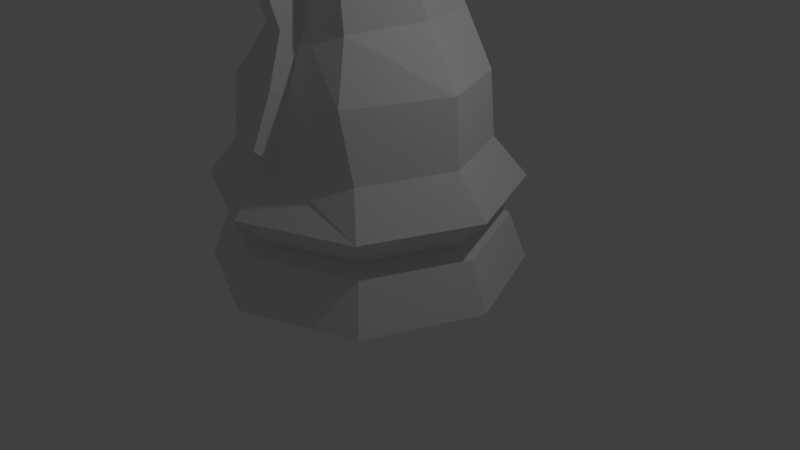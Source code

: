 # Source: LP_knight.blend  (saved by Blender 2.79.0; exported with 4.5.12 LTS)
import bpy
from mathutils import Matrix  # noqa: F401  (used for matrix-valued properties, if any)

bpy.ops.wm.read_factory_settings(use_empty=True)
scene = bpy.context.scene
scene.name = 'Scene'

# ---- collections
col_collection_1 = bpy.data.collections.new('Collection 1'); scene.collection.children.link(col_collection_1)

# ---- world
world_world = bpy.data.worlds.new('World'); scene.world = world_world
world_world.color = (0.05088, 0.05088, 0.05088)
world_world.use_sun_shadow = False
world_world.sun_shadow_jitter_overblur = 0.0
world_world.cycles.sampling_method = 'MANUAL'

# ---- cameras
cam_camera = bpy.data.cameras.new('Camera')
cam_camera.clip_end = 100.0
cam_camera.lens = 35.0
cam_camera.sensor_width = 32.0
cam_camera.sensor_height = 18.0
cam_camera.ortho_scale = 7.314
cam_camera.dof.focus_distance = 0.0
cam_camera.dof.aperture_fstop = 128.0

# ---- lights
light_lamp = bpy.data.lights.new('Lamp', 'POINT')
light_lamp.transmission_factor = 0.0
light_lamp.cutoff_distance = 30.0
light_lamp.energy = 100.0
light_lamp.shadow_buffer_clip_start = 1.001
light_lamp.shadow_soft_size = 0.1
light_lamp.shadow_maximum_resolution = 0.006
light_lamp.use_absolute_resolution = True

# ---- meshes
me_cylinder = bpy.data.meshes.new('Cylinder')
me_cylinder.from_pydata([(2.794e-09, 2.0, -0.7404), (1.414, 1.414, -0.7404), (2.0, -1.987e-08, -0.7404), (-1.414, 1.414, -0.7404), (5.681e-08, 1.549, -0.02644), (1.095, 1.095, -0.02644), (1.549, 8.941e-08, -0.02644), (-2.0, 0.0, -0.7404), (-1.095, 1.095, -0.02644), (1.876e-08, 1.946, 0.3892), (1.376, 1.376, 0.3892), (1.946, 3.821e-08, 0.3892), (-1.946, 1.771e-06, 0.3892), (-1.376, 1.376, 0.3892), (3.073e-08, 1.765, -0.1305), (1.248, 1.248, -0.1305), (1.765, 3.725e-08, -0.1305), (-1.248, 1.248, -0.1305), (0.009475, 1.45, 1.708), (1.035, 1.025, 1.708), (1.431, 0.0, 1.715), (-1.183, 0.9216, 1.692), (0.005131, 0.6017, 4.906), (0.4467, 0.535, 4.548), (-1.225, 0.1365, 1.727), (0.6691, 0.0, 4.364), (-0.9607, 0.09966, 2.356), (1.385, 0.0, 2.338), (1.012, 0.6268, 2.377), (-0.8358, 0.6268, 2.347), (-0.6979, 0.5362, 6.317), (0.1677, 0.8369, 2.377), (-0.7223, 0.4358, 6.44), (-0.6491, 0.0, 6.066), (-1.689, 0.0, 1.156), (-1.25, 0.09915, 2.383), (-1.419, 0.0, 0.9005), (1.693, 0.0, 5.28), (1.693, 0.1665, 5.167), (1.693, 0.1451, 4.951), (1.693, 0.0, 4.545), (1.693, 0.1104, 4.581), (1.693, 0.2125, 4.75), (1.071, 0.0, 4.466), (0.9754, 0.412, 4.563), (0.7549, 0.4307, 5.172), (0.7049, 0.1329, 5.378), (0.8207, 0.4291, 4.868), (0.7307, 0.0, 5.417), (-1.438, 0.09915, 1.755), (-0.8676, 0.2193, 5.611), (-0.8378, 0.3913, 5.541), (-1.152, 0.1692, 4.734), (-1.071, 0.4163, 4.63), (-0.5082, 0.5146, 4.552), (-0.1116, 0.4371, 4.368), (0.1405, 0.0, 4.14), (1.056, 1.094, 0.9005), (1.405, 0.0, 0.9005), (-1.137, 1.086, 0.8846), (-0.03814, 1.547, 0.9005), (-0.1942, 0.3192, 5.51), (-0.7893, 0.3954, 5.072), (-0.2106, 0.1214, 5.749), (-0.8535, 0.1679, 5.21), (-1.598, 0.09915, 5.509), (-1.689, 0.09915, 1.156), (-0.6491, 0.09915, 6.066), (0.8943, 0.0, 3.36), (-1.25, 0.0, 2.383), (-1.438, 0.0, 1.755), (-1.598, 0.0, 5.509), (-0.2106, 0.0, 5.749), (0.4502, 0.532, 3.373), (-0.833, 0.5049, 3.539), (-0.9361, 0.1178, 3.595), (-0.1703, 0.6758, 3.465), (-1.738, 0.0, 3.773), (-1.738, 0.09915, 3.773), (-1.765, 0.0, -0.1305), (-1.549, 0.0, -0.02644), (-1.419, 0.1641, 0.9005)], [], [(13, 59, 60, 9), (11, 6, 5, 10), (6, 16, 15, 5), (9, 4, 8, 13), (4, 14, 17, 8), (17, 14, 0, 3), (15, 16, 2, 1), (23, 22, 47, 44), (24, 81, 66, 49), (19, 18, 31, 28), (73, 55, 56, 68), (21, 24, 26, 29), (18, 21, 29, 31), (55, 23, 25, 56), (20, 19, 28, 27), (59, 81, 24, 21), (18, 60, 59, 21), (57, 60, 18, 19), (44, 47, 42, 41), (10, 57, 58, 11), (50, 32, 30, 51), (62, 61, 22, 54, 53), (5, 4, 9, 10), (42, 47, 45, 39), (40, 43, 44, 41), (25, 23, 44, 43), (61, 63, 46, 45), (22, 61, 45, 47), (15, 14, 4, 5), (1, 0, 14, 15), (50, 51, 62, 53, 52, 64), (67, 65, 71, 33), (10, 9, 60, 57), (30, 32, 63, 61), (32, 50, 64, 63), (51, 30, 61, 62), (39, 45, 46, 38), (38, 46, 48, 37), (49, 66, 34, 70), (81, 36, 34, 66), (22, 23, 55, 54), (74, 53, 54, 76), (76, 54, 55, 73), (26, 24, 49, 35), (75, 52, 53, 74), (78, 65, 52, 75), (35, 49, 70, 69), (77, 71, 65, 78), (42, 39, 38, 37, 40, 41), (72, 48, 46, 63), (33, 72, 63, 67), (69, 77, 78, 35), (35, 78, 75, 26), (26, 75, 74, 29), (31, 76, 73, 28), (29, 74, 76, 31), (28, 73, 68, 27), (12, 13, 8, 80), (17, 3, 7, 79), (80, 8, 17, 79), (58, 57, 19, 20), (63, 64, 67), (52, 65, 64), (65, 67, 64), (12, 36, 81, 59, 13), (1, 2, 7, 3, 0)])
_uv = me_cylinder.uv_layers.new(name='UVMap')
_uv.uv.foreach_set('vector', [0.0, 0.0, 0.0, 0.0, 0.0, 0.0, 0.0, 0.0, 0.0, 0.0, 0.0, 0.0, 0.0, 0.0, 0.0, 0.0, 0.0, 0.0, 0.0, 0.0, 0.0, 0.0, 0.0, 0.0, 0.0, 0.0, 0.0, 0.0, 0.0, 0.0, 0.0, 0.0, 0.0, 0.0, 0.0, 0.0, 0.0, 0.0, 0.0, 0.0, 0.0, 0.0, 0.0, 0.0, 0.0, 0.0, 0.0, 0.0, 0.0, 0.0, 0.0, 0.0, 0.0, 0.0, 0.0, 0.0, 0.0, 0.0, 0.0, 0.0, 0.0, 0.0, 0.0, 0.0, 0.0, 0.0, 0.0, 0.0, 0.0, 0.0, 0.0, 0.0, 0.0, 0.0, 0.0, 0.0, 0.0, 0.0, 0.0, 0.0, 0.0, 0.0, 0.0, 0.0, 0.0, 0.0, 0.0, 0.0, 0.0, 0.0, 0.0, 0.0, 0.0, 0.0, 0.0, 0.0, 0.0, 0.0, 0.0, 0.0, 0.0, 0.0, 0.0, 0.0, 0.0, 0.0, 0.0, 0.0, 0.0, 0.0, 0.0, 0.0, 0.0, 0.0, 0.0, 0.0, 0.0, 0.0, 0.0, 0.0, 0.0, 0.0, 0.0, 0.0, 0.0, 0.0, 0.0, 0.0, 0.0, 0.0, 0.0, 0.0, 0.0, 0.0, 0.0, 0.0, 0.0, 0.0, 0.0, 0.0, 0.0, 0.0, 0.0, 0.0, 0.0, 0.0, 0.0, 0.0, 0.0, 0.0, 0.0, 0.0, 0.0, 0.0, 0.0, 0.0, 0.0, 0.0, 0.0, 0.0, 0.0, 0.0, 0.0, 0.0, 0.0, 0.0, 0.0, 0.0, 0.0, 0.0, 0.0, 0.0, 0.0, 0.0, 0.0, 0.0, 0.0, 0.0, 0.0, 0.0, 0.0, 0.0, 0.0, 0.0, 0.0, 0.0, 0.0, 0.0, 0.0, 0.0, 0.0, 0.0, 0.0, 0.0, 0.0, 0.0, 0.0, 0.0, 0.0, 0.0, 0.0, 0.0, 0.0, 0.0, 0.0, 0.0, 0.0, 0.0, 0.0, 0.0, 0.0, 0.0, 0.0, 0.0, 0.0, 0.0, 0.0, 0.0, 0.0, 0.0, 0.0, 0.0, 0.0, 0.0, 0.0, 0.0, 0.0, 0.0, 0.0, 0.0, 0.0, 0.0, 0.0, 0.0, 0.0, 0.0, 0.0, 0.0, 0.0, 0.0, 0.0, 0.0, 0.0, 0.0, 0.0, 0.0, 0.0, 0.0, 0.0, 0.0, 0.0, 0.0, 0.0, 0.0, 0.0, 0.0, 0.0, 0.0, 0.0, 0.0, 0.0, 0.0, 0.0, 0.0, 0.0, 0.0, 0.0, 0.0, 0.0, 0.0, 0.0, 0.0, 0.0, 0.0, 0.0, 0.0, 0.0, 0.0, 0.0, 0.0, 0.0, 0.0, 0.0, 0.0, 0.0, 0.0, 0.0, 0.0, 0.0, 0.0, 0.0, 0.0, 0.0, 0.0, 0.0, 0.0, 0.0, 0.0, 0.0, 0.0, 0.0, 0.0, 0.0, 0.0, 0.0, 0.0, 0.0, 0.0, 0.0, 0.0, 0.0, 0.0, 0.0, 0.0, 0.0, 0.0, 0.0, 0.0, 0.0, 0.0, 0.0, 0.0, 0.0, 0.0, 0.0, 0.0, 0.0, 0.0, 0.0, 0.0, 0.0, 0.0, 0.0, 0.0, 0.0, 0.0, 0.0, 0.0, 0.0, 0.0, 0.0, 0.0, 0.0, 0.0, 0.0, 0.0, 0.0, 0.0, 0.0, 0.0, 0.0, 0.0, 0.0, 0.0, 0.0, 0.0, 0.0, 0.0, 0.0, 0.0, 0.0, 0.0, 0.0, 0.0, 0.0, 0.0, 0.0, 0.0, 0.0, 0.0, 0.0, 0.0, 0.0, 0.0, 0.0, 0.0, 0.0, 0.0, 0.0, 0.0, 0.0, 0.0, 0.0, 0.0, 0.0, 0.0, 0.0, 0.0, 0.0, 0.0, 0.0, 0.0, 0.0, 0.0, 0.0, 0.0, 0.0, 0.0, 0.0, 0.0, 0.0, 0.0, 0.0, 0.0, 0.0, 0.0, 0.0, 0.0, 0.0, 0.0, 0.0, 0.0, 0.0, 0.0, 0.0, 0.0, 0.0, 0.0, 0.0, 0.0, 0.0, 0.0, 0.0, 0.0, 0.0, 0.0, 0.0, 0.0, 0.0, 0.0, 0.0, 0.0, 0.0, 0.0, 0.0, 0.0, 0.0, 0.0, 0.0, 0.0, 0.0, 0.0, 0.0, 0.0, 0.0, 0.0, 0.0, 0.0, 0.0, 0.0, 0.0, 0.0, 0.0, 0.0, 0.0, 0.0, 0.0, 0.0, 0.0, 0.0, 0.0, 0.0, 0.0, 0.0, 0.0, 0.0, 0.0, 0.0, 0.0, 0.0, 0.0, 0.0, 0.0, 0.0, 0.0, 0.0, 0.0, 0.0, 0.0, 0.0, 0.0, 0.0, 0.0, 0.0, 0.0, 0.0, 0.0, 0.0, 0.0, 0.0, 0.0, 0.0, 0.0, 0.0, 0.0, 0.0, 0.0, 0.0, 0.0, 0.0, 0.0, 0.0, 0.0, 0.0, 0.0, 0.0, 0.0, 0.0, 0.0, 0.0, 0.0, 0.0, 0.0, 0.0, 0.0, 0.0, 0.0, 0.0, 0.0, 0.0, 0.0, 0.0, 0.0, 0.0, 0.0, 0.0, 0.0, 0.0, 0.0, 0.0, 0.0, 0.0, 0.0, 0.0, 0.0, 0.0])
me_cylinder.use_remesh_preserve_volume = False
me_cylinder.use_remesh_preserve_attributes = False
me_cylinder.use_mirror_vertex_groups = False
me_cylinder.update()

# ---- objects
ob_knight = bpy.data.objects.new('Knight', me_cylinder)
ob_lamp = bpy.data.objects.new('Lamp', light_lamp)
ob_camera = bpy.data.objects.new('Camera', cam_camera)

# ---- transforms, parenting, visibility, modifiers, constraints
ob_knight.location = (0.0, 0.0, 0.7404)
ob_knight.rotation_euler = (0.0, 0.0, 1.571)
ob_knight.lineart.crease_threshold = 0.0
_vg = ob_knight.vertex_groups.new(name='Group')
_m = ob_knight.modifiers.new('Mirror', 'MIRROR')
_m.use_axis = (False, True, False)
_m.use_clip = True
_m = ob_knight.modifiers.new('EdgeSplit', 'EDGE_SPLIT')
ob_lamp.location = (4.076, 1.005, 5.904)
ob_lamp.rotation_euler = (0.6503, 0.05522, 1.866)
ob_lamp.lock_rotations_4d = False
ob_lamp.empty_display_type = 'ARROWS'
ob_lamp.color = (0.0, 0.0, 0.0, 0.0)
ob_lamp.lineart.crease_threshold = 0.0
ob_camera.location = (7.481, -6.508, 5.344)
ob_camera.rotation_euler = (1.109, 0.0, 0.8149)
ob_camera.lock_rotations_4d = False
ob_camera.empty_display_type = 'ARROWS'
ob_camera.color = (0.0, 0.0, 0.0, 0.0)
ob_camera.display_type = 'WIRE'
ob_camera.lineart.crease_threshold = 0.0

# ---- collection membership
col_collection_1.objects.link(ob_knight)
col_collection_1.objects.link(ob_lamp)
col_collection_1.objects.link(ob_camera)

# ---- scene / render settings (as saved in the file)
scene.camera = ob_camera
scene.frame_start = 1; scene.frame_end = 250; scene.frame_set(1)
scene.render.engine = 'BLENDER_EEVEE_NEXT'
scene.render.resolution_percentage = 50
scene.render.dither_intensity = 0.0
scene.cycles.use_denoising = False
scene.cycles.samples = 128
scene.cycles.sampling_pattern = 'TABULATED_SOBOL'
scene.cycles.use_adaptive_sampling = False
scene.cycles.use_light_tree = False
scene.cycles.blur_glossy = 0.0
scene.cycles.sample_clamp_indirect = 0.0
scene.view_settings.view_transform = 'Standard'
bpy.context.view_layer.update()
